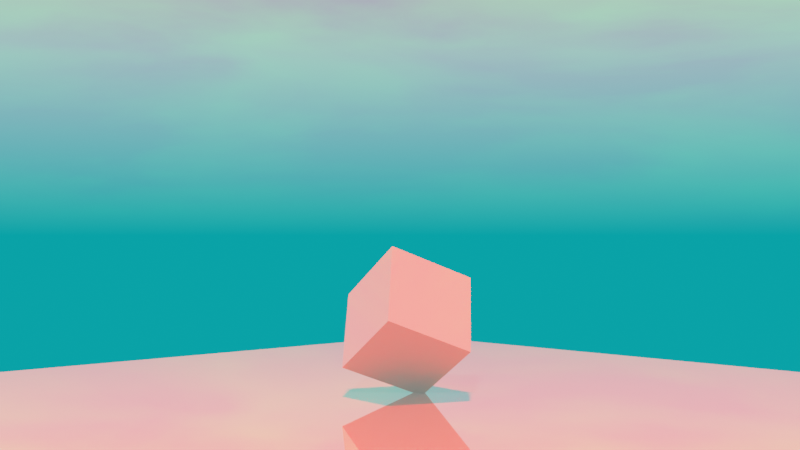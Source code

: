# Source: QS_Dynamic_Sky.blend  (saved by Blender 3.4.6; exported with 4.5.12 LTS)
import bpy
from mathutils import Matrix  # noqa: F401  (used for matrix-valued properties, if any)

bpy.ops.wm.read_factory_settings(use_empty=True)
scene = bpy.context.scene
scene.name = 'Scene'

# ---- collections
col_collection = bpy.data.collections.new('Collection'); scene.collection.children.link(col_collection)

# ---- materials (node trees are filled in below, after node groups)
mat_reflective_base = bpy.data.materials.new('Reflective_Base')

# ---- node groups
ng_geometry_nodes = bpy.data.node_groups.new('Geometry Nodes', 'GeometryNodeTree')
_s = ng_geometry_nodes.interface.new_socket(name='Geometry', in_out='OUTPUT', socket_type='NodeSocketGeometry')
_s = ng_geometry_nodes.interface.new_socket(name='Geometry', in_out='INPUT', socket_type='NodeSocketGeometry')
ng_geometry_nodes.is_modifier = True
_N = ng_geometry_nodes.nodes; _L = ng_geometry_nodes.links
n0 = _N.new('NodeGroupOutput'); n0.name = 'Group Output'; n0.location = (200, 0)
n1 = _N.new('NodeGroupInput'); n1.name = 'Group Input'; n1.location = (-340, 0)
_L.new(n1.outputs[0], n0.inputs[0])
n0.is_active_output = True

# ---- material node trees
mat_reflective_base.use_nodes = True; mat_reflective_base.node_tree.nodes.clear()
_N = mat_reflective_base.node_tree.nodes; _L = mat_reflective_base.node_tree.links
n0 = _N.new('ShaderNodeBsdfPrincipled'); n0.name = 'Principled BSDF'; n0.location = (10, 300)
n0.distribution = 'GGX'
n0.subsurface_method = 'RANDOM_WALK_SKIN'
n0.inputs[0].default_value = (0.369, 0.3916, 0.3662, 1.0)
n0.inputs[2].default_value = 0.0
n0.inputs[3].default_value = 1.45
n0.inputs[13].default_value = 1.0
n0.inputs[19].default_value = 1.25
n0.inputs[27].default_value = (0.0, 0.0, 0.0, 1.0)
n0.inputs[28].default_value = 1.0
n1 = _N.new('ShaderNodeOutputMaterial'); n1.name = 'Material Output'; n1.location = (300, 300)
_L.new(n0.outputs[0], n1.inputs[0])
n1.is_active_output = True

# ---- world
world_dynamic_1 = bpy.data.worlds.new('Dynamic_1'); scene.world = world_dynamic_1
world_dynamic_1.use_nodes = True; world_dynamic_1.node_tree.nodes.clear()
_N = world_dynamic_1.node_tree.nodes; _L = world_dynamic_1.node_tree.links
n0 = _N.new('ShaderNodeBackground'); n0.name = 'Scene_Brightness'; n0.location = (6708, 360)
n1 = _N.new('ShaderNodeOutputWorld'); n1.name = 'World Output'; n1.location = (7167, 360)
n2 = _N.new('ShaderNodeTexCoord'); n2.name = 'Texture Coordinate'; n2.location = (244, 1005)
n3 = _N.new('ShaderNodeMapping'); n3.name = 'Mapping'; n3.location = (787, 730)
n3.vector_type = 'NORMAL'
n4 = _N.new('ShaderNodeNormal'); n4.name = 'Sky_normal'; n4.location = (1220, 685)
n5 = _N.new('ShaderNodeValToRGB'); n5.name = 'ColorRamp'; n5.location = (1671, 415)
n5.color_ramp.interpolation = 'EASE'
while len(n5.color_ramp.elements) > 1: n5.color_ramp.elements.remove(n5.color_ramp.elements[-1])
n5.color_ramp.elements[0].position = 0.969; n5.color_ramp.elements[0].color = (0.0, 0.0, 0.0, 1.0)
_e = n5.color_ramp.elements.new(1.0); _e.color = (1.0, 1.0, 1.0, 1.0)
n6 = _N.new('ShaderNodeValToRGB'); n6.name = 'ColorRamp.001'; n6.location = (2197, 415)
n6.color_ramp.interpolation = 'EASE'
while len(n6.color_ramp.elements) > 1: n6.color_ramp.elements.remove(n6.color_ramp.elements[-1])
n6.color_ramp.elements[0].position = 0.991; n6.color_ramp.elements[0].color = (0.0, 0.0, 0.0, 1.0)
_e = n6.color_ramp.elements.new(1.0); _e.color = (1.0, 1.0, 1.0, 1.0)
n7 = _N.new('ShaderNodeValToRGB'); n7.name = 'ColorRamp.002'; n7.location = (2197, 415)
n7.color_ramp.interpolation = 'EASE'
while len(n7.color_ramp.elements) > 1: n7.color_ramp.elements.remove(n7.color_ramp.elements[-1])
n7.color_ramp.elements[0].position = 0.779; n7.color_ramp.elements[0].color = (0.0, 0.0, 0.0, 1.0)
_e = n7.color_ramp.elements.new(1.0); _e.color = (1.0, 1.0, 1.0, 1.0)
n8 = _N.new('ShaderNodeMath'); n8.name = 'Math'; n8.location = (2197, 685)
n8.operation = 'MULTIPLY'
n8.inputs[1].default_value = 0.2
n9 = _N.new('ShaderNodeMath'); n9.name = 'Math.001'; n9.location = (3294, 685)
n9.operation = 'MULTIPLY'
n9.inputs[1].default_value = 2.0
n10 = _N.new('ShaderNodeMath'); n10.name = 'Math.002'; n10.location = (2745, 415)
n10.operation = 'MULTIPLY'
n10.inputs[1].default_value = 40.9
n11 = _N.new('ShaderNodeMath'); n11.name = 'Math.003'; n11.location = (3294, 415)
n11.operation = 'SUBTRACT'
n11.inputs[1].default_value = 1.0
n12 = _N.new('ShaderNodeMixRGB'); n12.name = 'Soft_hard'; n12.location = (3819, 550)
n13 = _N.new('ShaderNodeMixRGB'); n13.name = 'Mix (Legacy)'; n13.location = (3819, 185)
n13.inputs[0].default_value = 0.466
n14 = _N.new('ShaderNodeMixRGB'); n14.name = 'Mix (Legacy).001'; n14.location = (4344, 630)
n14.blend_type = 'MULTIPLY'
n14.inputs[0].default_value = 1.0
n15 = _N.new('ShaderNodeMixRGB'); n15.name = 'Mix (Legacy).002'; n15.location = (4344, 90)
n15.blend_type = 'MULTIPLY'
n15.inputs[0].default_value = 1.0
n16 = _N.new('ShaderNodeMixRGB'); n16.name = 'Mix (Legacy).003'; n16.location = (4782, 610)
n16.inputs[1].default_value = (0.0, 0.0, 0.0, 1.0)
n17 = _N.new('ShaderNodeMixRGB'); n17.name = 'Mix (Legacy).004'; n17.location = (5132, 270)
n17.inputs[1].default_value = (0.0, 0.0, 0.0, 1.0)
n17.inputs[2].default_value = (1.0, 0.82, 0.65, 1.0)
n18 = _N.new('ShaderNodeGamma'); n18.name = 'Gamma'; n18.location = (5132, 610)
n18.inputs[1].default_value = 2.3
n19 = _N.new('ShaderNodeGamma'); n19.name = 'Sun_value'; n19.location = (5524, 610)
n19.inputs[1].default_value = 1.2
n20 = _N.new('ShaderNodeGamma'); n20.name = 'Shadow_color_saturation'; n20.location = (5524, 880)
n21 = _N.new('ShaderNodeMixRGB'); n21.name = 'Mix (Legacy).005'; n21.location = (5941, 610)
n21.blend_type = 'ADD'
n21.inputs[0].default_value = 1.0
n22 = _N.new('ShaderNodeMixRGB'); n22.name = 'Mix (Legacy).006'; n22.location = (5524, 340)
n22.blend_type = 'ADD'
n22.inputs[0].default_value = 1.0
n23 = _N.new('ShaderNodeMixRGB'); n23.name = 'Mix (Legacy).007'; n23.location = (6314, 360)
n24 = _N.new('ShaderNodeLightPath'); n24.name = 'Light Path'; n24.location = (5941, 130)
n25 = _N.new('ShaderNodeValToRGB'); n25.name = 'ColorRamp.003'; n25.location = (3294, 1780)
while len(n25.color_ramp.elements) > 1: n25.color_ramp.elements.remove(n25.color_ramp.elements[-1])
n25.color_ramp.elements[0].position = 0.408; n25.color_ramp.elements[0].color = (0.0, 0.0, 0.0, 1.0)
_e = n25.color_ramp.elements.new(0.649); _e.color = (1.0, 1.0, 1.0, 1.0)
n26 = _N.new('ShaderNodeValToRGB'); n26.name = 'ColorRamp.004'; n26.location = (3294, 1510)
while len(n26.color_ramp.elements) > 1: n26.color_ramp.elements.remove(n26.color_ramp.elements[-1])
n26.color_ramp.elements[0].position = 0.408; n26.color_ramp.elements[0].color = (0.0, 0.0, 0.0, 1.0)
_e = n26.color_ramp.elements.new(0.576); _e.color = (1.0, 1.0, 1.0, 1.0)
n27 = _N.new('ShaderNodeValToRGB'); n27.name = 'ColorRamp.005'; n27.location = (3819, 820)
while len(n27.color_ramp.elements) > 1: n27.color_ramp.elements.remove(n27.color_ramp.elements[-1])
n27.color_ramp.elements[0].position = 0.0; n27.color_ramp.elements[0].color = (0.419, 0.419, 0.419, 0.419)
_e = n27.color_ramp.elements.new(0.16); _e.color = (1.0, 1.0, 1.0, 1.0)
_e = n27.color_ramp.elements.new(0.435); _e.color = (1.0, 1.0, 1.0, 1.0)
n28 = _N.new('ShaderNodeValToRGB'); n28.name = 'ColorRamp.006'; n28.location = (4344, 1360)
while len(n28.color_ramp.elements) > 1: n28.color_ramp.elements.remove(n28.color_ramp.elements[-1])
n28.color_ramp.elements[0].position = 0.0; n28.color_ramp.elements[0].color = (0.0, 0.0, 0.0, 0.0)
_e = n28.color_ramp.elements.new(0.187); _e.color = (1.0, 1.0, 1.0, 1.0)
_e = n28.color_ramp.elements.new(0.435); _e.color = (1.0, 1.0, 1.0, 1.0)
n29 = _N.new('ShaderNodeValToRGB'); n29.name = 'ColorRamp.007'; n29.location = (3819, 1090)
while len(n29.color_ramp.elements) > 1: n29.color_ramp.elements.remove(n29.color_ramp.elements[-1])
n29.color_ramp.elements[0].position = 0.0; n29.color_ramp.elements[0].color = (1.0, 1.0, 0.9174, 1.0)
_e = n29.color_ramp.elements.new(0.469); _e.color = (0.0, 0.0, 0.0, 1.0)
n30 = _N.new('ShaderNodeMixRGB'); n30.name = 'Cloud_color'; n30.location = (3819, 1550)
n30.inputs[1].default_value = (0.003037, 1.0, 0.0, 1.0)
n30.inputs[2].default_value = (0.0, 0.0, 0.0, 1.0)
n31 = _N.new('ShaderNodeMixRGB'); n31.name = 'Cloud_density'; n31.location = (4344, 1630)
n31.blend_type = 'MULTIPLY'
n31.inputs[0].default_value = 0.386
n32 = _N.new('ShaderNodeMixRGB'); n32.name = 'Mix (Legacy).008'; n32.location = (4782, 1360)
n32.blend_type = 'MULTIPLY'
n32.inputs[0].default_value = 1.0
n33 = _N.new('ShaderNodeMixRGB'); n33.name = 'Sky_and_Horizon_colors'; n33.location = (4344, 1090)
n33.inputs[1].default_value = (1.0, 0.0, 0.1829, 1.0)
n33.inputs[2].default_value = (0.0, 0.8742, 0.962, 1.0)
n34 = _N.new('ShaderNodeMixRGB'); n34.name = 'Mix (Legacy).009'; n34.location = (4782, 880)
n34.blend_type = 'MULTIPLY'
n34.inputs[0].default_value = 1.0
n35 = _N.new('ShaderNodeMixRGB'); n35.name = 'Cloud_opacity'; n35.location = (5132, 880)
n35.blend_type = 'SCREEN'
n35.inputs[0].default_value = 1.0
n36 = _N.new('ShaderNodeSeparateRGB'); n36.name = 'Separate RGB (Legacy)'; n36.location = (787, 1370)
n37 = _N.new('ShaderNodeMath'); n37.name = 'Math.004'; n37.location = (1220, 1235)
n38 = _N.new('ShaderNodeMixRGB'); n38.name = 'Sun_color'; n38.location = (4344, 360)
n38.blend_type = 'MULTIPLY'
n38.inputs[0].default_value = 1.0
n38.inputs[1].default_value = (1.0, 0.0, 0.03669, 1.0)
n38.inputs[2].default_value = (32.0, 30.0, 30.0, 200.0)
n39 = _N.new('ShaderNodeNormal'); n39.name = 'Normal'; n39.location = (3294, 1070)
n40 = _N.new('ShaderNodeCombineRGB'); n40.name = 'Combine RGB (Legacy)'; n40.location = (1671, 1510)
n41 = _N.new('ShaderNodeTexNoise'); n41.name = 'Noise Texture.001'; n41.location = (2788, 1363)
n41.inputs[2].default_value = 2.0
n41.inputs[3].default_value = 10.0
n41.inputs[8].default_value = 0.2
n42 = _N.new('ShaderNodeTexNoise'); n42.name = 'Noise Texture'; n42.location = (2743, 1653)
n42.inputs[2].default_value = 3.8
n42.inputs[3].default_value = 2.4
n42.inputs[8].default_value = 0.5
n43 = _N.new('ShaderNodeMapping'); n43.name = 'Mapping.001'; n43.location = (2232, 1592)
n43.label = 'Mapping_Animatable Clouds'
n43.width = 193
n43.inputs[2].default_value = (0.0, 0.0, 0.03983)
n43.inputs[3].default_value = (1.5, 1.5, 6.0)
_L.new(n0.outputs[0], n1.inputs[0])
_L.new(n8.outputs[0], n9.inputs[0])
_L.new(n10.outputs[0], n11.inputs[0])
_L.new(n7.outputs[0], n8.inputs[0])
_L.new(n6.outputs[0], n10.inputs[0])
_L.new(n9.outputs[0], n12.inputs[1])
_L.new(n11.outputs[0], n12.inputs[2])
_L.new(n9.outputs[0], n13.inputs[1])
_L.new(n6.outputs[0], n13.inputs[2])
_L.new(n12.outputs[0], n14.inputs[1])
_L.new(n13.outputs[0], n15.inputs[1])
_L.new(n14.outputs[0], n16.inputs[0])
_L.new(n15.outputs[0], n17.inputs[0])
_L.new(n21.outputs[0], n23.inputs[1])
_L.new(n22.outputs[0], n23.inputs[2])
_L.new(n24.outputs[0], n23.inputs[0])
_L.new(n18.outputs[0], n19.inputs[0])
_L.new(n16.outputs[0], n18.inputs[0])
_L.new(n23.outputs[0], n0.inputs[0])
_L.new(n43.outputs[0], n41.inputs[0])
_L.new(n43.outputs[0], n42.inputs[0])
_L.new(n38.outputs[0], n16.inputs[2])
_L.new(n26.outputs[0], n30.inputs[0])
_L.new(n30.outputs[0], n31.inputs[1])
_L.new(n25.outputs[0], n31.inputs[2])
_L.new(n28.outputs[0], n32.inputs[2])
_L.new(n29.outputs[0], n33.inputs[0])
_L.new(n33.outputs[0], n34.inputs[2])
_L.new(n27.outputs[0], n34.inputs[1])
_L.new(n34.outputs[0], n35.inputs[1])
_L.new(n31.outputs[0], n32.inputs[1])
_L.new(n32.outputs[0], n35.inputs[2])
_L.new(n20.outputs[0], n21.inputs[1])
_L.new(n35.outputs[0], n20.inputs[0])
_L.new(n27.outputs[0], n14.inputs[2])
_L.new(n19.outputs[0], n21.inputs[2])
_L.new(n42.outputs[0], n25.inputs[0])
_L.new(n41.outputs[0], n26.inputs[0])
_L.new(n39.outputs[1], n27.inputs[0])
_L.new(n39.outputs[1], n29.inputs[0])
_L.new(n39.outputs[1], n28.inputs[0])
_L.new(n40.outputs[0], n43.inputs[0])
_L.new(n2.outputs[0], n39.inputs[0])
_L.new(n27.outputs[0], n15.inputs[2])
_L.new(n2.outputs[0], n36.inputs[0])
_L.new(n36.outputs[1], n40.inputs[1])
_L.new(n36.outputs[2], n40.inputs[2])
_L.new(n36.outputs[0], n37.inputs[1])
_L.new(n37.outputs[0], n40.inputs[0])
_L.new(n4.outputs[1], n5.inputs[0])
_L.new(n5.outputs[0], n6.inputs[0])
_L.new(n4.outputs[1], n7.inputs[0])
_L.new(n3.outputs[0], n4.inputs[0])
_L.new(n2.outputs[0], n3.inputs[0])
_L.new(n35.outputs[0], n22.inputs[1])
_L.new(n17.outputs[0], n22.inputs[2])
n1.is_active_output = True
world_dynamic_1.use_sun_shadow = False
world_dynamic_1.sun_shadow_jitter_overblur = 0.0
world_dynamic_1.cycles.sample_map_resolution = 2048

# ---- cameras
cam_camera = bpy.data.cameras.new('Camera')
cam_camera.clip_end = 100.0
cam_camera.ortho_scale = 7.314

# ---- meshes
me_plane = bpy.data.meshes.new('Plane')
me_plane.from_pydata([(-1.0, -1.0, 0.0), (1.0, -1.0, 0.0), (-1.0, 1.0, 0.0), (1.0, 1.0, 0.0)], [], [(0, 1, 3, 2)])
_uv = me_plane.uv_layers.new(name='UVMap')
_uv.uv.foreach_set('vector', [0.0, 0.0, 1.0, 0.0, 1.0, 1.0, 0.0, 1.0])
me_plane.materials.append(mat_reflective_base)
me_plane.update()
me_cube = bpy.data.meshes.new('Cube')
me_cube.from_pydata([(-1.0, -1.0, -1.0), (-1.0, -1.0, 1.0), (-1.0, 1.0, -1.0), (-1.0, 1.0, 1.0), (1.0, -1.0, -1.0), (1.0, -1.0, 1.0), (1.0, 1.0, -1.0), (1.0, 1.0, 1.0)], [], [(0, 1, 3, 2), (2, 3, 7, 6), (6, 7, 5, 4), (4, 5, 1, 0), (2, 6, 4, 0), (7, 3, 1, 5)])
_uv = me_cube.uv_layers.new(name='UVMap')
_uv.uv.foreach_set('vector', [0.375, 0.0, 0.625, 0.0, 0.625, 0.25, 0.375, 0.25, 0.375, 0.25, 0.625, 0.25, 0.625, 0.5, 0.375, 0.5, 0.375, 0.5, 0.625, 0.5, 0.625, 0.75, 0.375, 0.75, 0.375, 0.75, 0.625, 0.75, 0.625, 1.0, 0.375, 1.0, 0.125, 0.5, 0.375, 0.5, 0.375, 0.75, 0.125, 0.75, 0.625, 0.5, 0.875, 0.5, 0.875, 0.75, 0.625, 0.75])
me_cube.materials.append(mat_reflective_base)
me_cube.update()

# ---- objects
ob_camera = bpy.data.objects.new('Camera', cam_camera)
ob_floor = bpy.data.objects.new('Floor', me_plane)
ob_cube_placeholder = bpy.data.objects.new('Cube_placeholder', me_cube)

# ---- transforms, parenting, visibility, modifiers, constraints
ob_camera.location = (17.53, -16.85, 3.483)
ob_camera.rotation_euler = (1.58, 2.492e-07, 0.8117)
ob_camera.lock_rotations_4d = False
ob_camera.empty_display_type = 'ARROWS'
ob_camera.color = (0.0, 0.0, 0.0, 0.0)
ob_camera.display_type = 'WIRE'
ob_camera.lineart.crease_threshold = 0.0
ob_floor.location = (0.0, 0.0, 0.0)
ob_floor.scale = (10.0, 10.0, 10.0)
ob_cube_placeholder.location = (0.0, 0.0, 1.583)
ob_cube_placeholder.rotation_euler = (-0.4401, -0.5874, -0.1129)
_m = ob_cube_placeholder.modifiers.new('GeometryNodes', 'NODES')
_m.node_group = ng_geometry_nodes

# ---- collection membership
col_collection.objects.link(ob_camera)
col_collection.objects.link(ob_floor)
col_collection.objects.link(ob_cube_placeholder)

# ---- scene / render settings (as saved in the file)
scene.camera = ob_camera
scene.frame_start = 1; scene.frame_end = 1000; scene.frame_set(39)
scene.render.engine = 'CYCLES'
scene.render.fps = 30
scene.cycles.sampling_pattern = 'TABULATED_SOBOL'
scene.cycles.use_light_tree = False
scene.view_settings.view_transform = 'Filmic'
bpy.context.view_layer.update()

# ---- added for rendering (the .blend has no usable light): sun
light_auto_sun = bpy.data.lights.new('AutoSun', 'SUN')
light_auto_sun.energy = 3.0
light_auto_sun.angle = 0.0523599
ob_auto_sun = bpy.data.objects.new('AutoSun', light_auto_sun)
scene.collection.objects.link(ob_auto_sun)
ob_auto_sun.rotation_euler = (0.872665, 0.174533, 0.523599)
bpy.context.view_layer.update()
